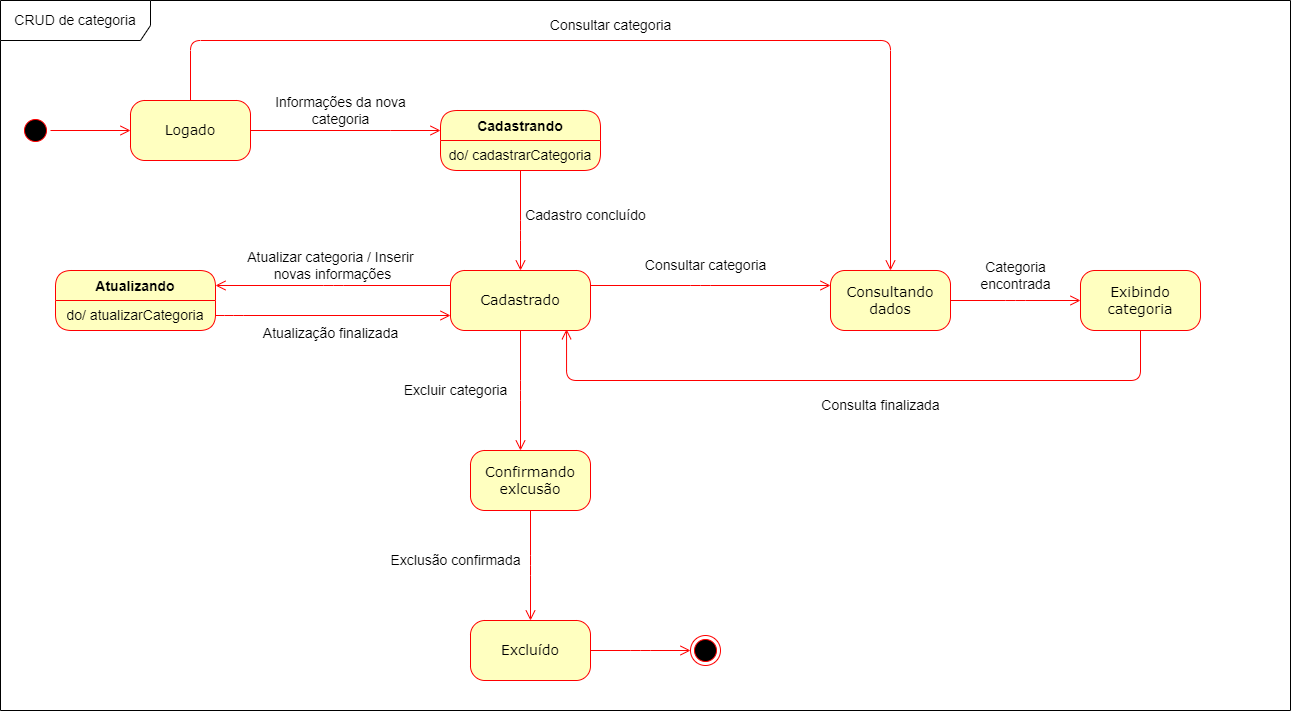

The diagram above was exported from draw.io. Its source (the exported page's mxGraphModel, read from the mxfile embedded in the PNG):
<mxGraphModel dx="1050" dy="566" grid="1" gridSize="10" guides="1" tooltips="1" connect="1" arrows="1" fold="1" page="1" pageScale="1" pageWidth="1100" pageHeight="850" background="none" math="0" shadow="0">
  <root>
    <mxCell id="0" />
    <mxCell id="1" parent="0" />
    <mxCell id="B9AH9iB6-ZFt3N0eRFRj-1" value="" style="ellipse;html=1;shape=startState;fillColor=#000000;strokeColor=#ff0000;rounded=1;shadow=0;comic=0;labelBackgroundColor=none;fontFamily=Verdana;fontSize=14;fontColor=#000000;align=center;direction=south;" parent="1" vertex="1">
      <mxGeometry x="130" y="135" width="30" height="30" as="geometry" />
    </mxCell>
    <mxCell id="B9AH9iB6-ZFt3N0eRFRj-2" value="Logado" style="rounded=1;whiteSpace=wrap;html=1;arcSize=24;fillColor=#ffffc0;strokeColor=#ff0000;shadow=0;comic=0;labelBackgroundColor=none;fontFamily=Verdana;fontSize=14;fontColor=#000000;align=center;" parent="1" vertex="1">
      <mxGeometry x="240" y="120" width="120" height="60" as="geometry" />
    </mxCell>
    <mxCell id="B9AH9iB6-ZFt3N0eRFRj-3" value="Cadastrado" style="rounded=1;whiteSpace=wrap;html=1;arcSize=24;fillColor=#ffffc0;strokeColor=#ff0000;shadow=0;comic=0;labelBackgroundColor=none;fontFamily=Verdana;fontSize=14;fontColor=#000000;align=center;" parent="1" vertex="1">
      <mxGeometry x="560" y="290" width="140" height="60" as="geometry" />
    </mxCell>
    <mxCell id="B9AH9iB6-ZFt3N0eRFRj-14" style="edgeStyle=orthogonalEdgeStyle;html=1;labelBackgroundColor=none;endArrow=open;endSize=8;strokeColor=#ff0000;fontFamily=Verdana;fontSize=14;align=left;" parent="1" source="B9AH9iB6-ZFt3N0eRFRj-1" target="B9AH9iB6-ZFt3N0eRFRj-2" edge="1">
      <mxGeometry relative="1" as="geometry" />
    </mxCell>
    <mxCell id="B9AH9iB6-ZFt3N0eRFRj-15" style="edgeStyle=elbowEdgeStyle;html=1;labelBackgroundColor=none;endArrow=open;endSize=8;strokeColor=#ff0000;fontFamily=Verdana;fontSize=14;align=left;entryX=0;entryY=0.75;entryDx=0;entryDy=0;exitX=1;exitY=0.5;exitDx=0;exitDy=0;" parent="1" source="B9AH9iB6-ZFt3N0eRFRj-49" target="B9AH9iB6-ZFt3N0eRFRj-3" edge="1">
      <mxGeometry relative="1" as="geometry">
        <mxPoint x="340" y="505" as="sourcePoint" />
        <mxPoint x="330" y="370" as="targetPoint" />
        <Array as="points">
          <mxPoint x="343" y="350" />
        </Array>
      </mxGeometry>
    </mxCell>
    <mxCell id="B9AH9iB6-ZFt3N0eRFRj-16" value="Cadastrando" style="swimlane;fontStyle=1;align=center;verticalAlign=middle;childLayout=stackLayout;horizontal=1;startSize=30;horizontalStack=0;resizeParent=0;resizeLast=1;container=0;fontColor=#000000;collapsible=0;rounded=1;arcSize=19;strokeColor=#ff0000;fillColor=#ffffc0;swimlaneFillColor=#ffffc0;dropTarget=0;fontSize=14;" parent="1" vertex="1">
      <mxGeometry x="550" y="130" width="160" height="60" as="geometry" />
    </mxCell>
    <mxCell id="B9AH9iB6-ZFt3N0eRFRj-17" value="do/ cadastrarCategoria" style="text;html=1;strokeColor=none;fillColor=none;align=center;verticalAlign=middle;spacingLeft=4;spacingRight=4;whiteSpace=wrap;overflow=hidden;rotatable=0;fontColor=#000000;fontSize=14;" parent="B9AH9iB6-ZFt3N0eRFRj-16" vertex="1">
      <mxGeometry y="30" width="160" height="30" as="geometry" />
    </mxCell>
    <mxCell id="B9AH9iB6-ZFt3N0eRFRj-18" style="edgeStyle=orthogonalEdgeStyle;html=1;entryX=0.5;entryY=0;labelBackgroundColor=none;endArrow=open;endSize=8;strokeColor=#ff0000;fontFamily=Verdana;fontSize=14;align=left;entryDx=0;entryDy=0;exitX=0.5;exitY=1;exitDx=0;exitDy=0;" parent="1" source="B9AH9iB6-ZFt3N0eRFRj-17" target="B9AH9iB6-ZFt3N0eRFRj-3" edge="1">
      <mxGeometry relative="1" as="geometry">
        <mxPoint x="730" y="210" as="sourcePoint" />
        <mxPoint x="840" y="240" as="targetPoint" />
        <Array as="points">
          <mxPoint x="630" y="250" />
          <mxPoint x="630" y="250" />
        </Array>
      </mxGeometry>
    </mxCell>
    <mxCell id="B9AH9iB6-ZFt3N0eRFRj-19" value="" style="edgeStyle=orthogonalEdgeStyle;html=1;verticalAlign=bottom;endArrow=open;endSize=8;strokeColor=#ff0000;rounded=0;exitX=1;exitY=0.5;exitDx=0;exitDy=0;fontSize=14;" parent="1" source="B9AH9iB6-ZFt3N0eRFRj-2" edge="1">
      <mxGeometry relative="1" as="geometry">
        <mxPoint x="550" y="150" as="targetPoint" />
        <mxPoint x="540" y="300" as="sourcePoint" />
        <Array as="points">
          <mxPoint x="500" y="150" />
          <mxPoint x="500" y="150" />
        </Array>
      </mxGeometry>
    </mxCell>
    <mxCell id="B9AH9iB6-ZFt3N0eRFRj-20" value="Informações da nova&lt;br style=&quot;font-size: 14px;&quot;&gt;categoria" style="text;html=1;align=center;verticalAlign=middle;resizable=0;points=[];autosize=1;strokeColor=none;fillColor=none;fontSize=14;" parent="1" vertex="1">
      <mxGeometry x="375" y="105" width="150" height="50" as="geometry" />
    </mxCell>
    <mxCell id="B9AH9iB6-ZFt3N0eRFRj-21" value="Cadastro concluído" style="text;html=1;align=center;verticalAlign=middle;resizable=0;points=[];autosize=1;strokeColor=none;fillColor=none;fontSize=14;" parent="1" vertex="1">
      <mxGeometry x="625" y="220" width="140" height="30" as="geometry" />
    </mxCell>
    <mxCell id="B9AH9iB6-ZFt3N0eRFRj-32" value="Confirmando exlcusão" style="rounded=1;whiteSpace=wrap;html=1;arcSize=24;fillColor=#ffffc0;strokeColor=#ff0000;shadow=0;comic=0;labelBackgroundColor=none;fontFamily=Verdana;fontSize=14;fontColor=#000000;align=center;" parent="1" vertex="1">
      <mxGeometry x="580" y="470" width="120" height="60" as="geometry" />
    </mxCell>
    <mxCell id="B9AH9iB6-ZFt3N0eRFRj-33" style="edgeStyle=elbowEdgeStyle;html=1;labelBackgroundColor=none;endArrow=open;endSize=8;strokeColor=#ff0000;fontFamily=Verdana;fontSize=14;align=left;exitX=0.5;exitY=1;exitDx=0;exitDy=0;entryX=0.5;entryY=0;entryDx=0;entryDy=0;" parent="1" source="B9AH9iB6-ZFt3N0eRFRj-32" target="B9AH9iB6-ZFt3N0eRFRj-36" edge="1">
      <mxGeometry relative="1" as="geometry" />
    </mxCell>
    <mxCell id="B9AH9iB6-ZFt3N0eRFRj-34" style="edgeStyle=elbowEdgeStyle;html=1;labelBackgroundColor=none;endArrow=open;endSize=8;strokeColor=#ff0000;fontFamily=Verdana;fontSize=14;align=left;exitX=0.5;exitY=1;exitDx=0;exitDy=0;" parent="1" source="B9AH9iB6-ZFt3N0eRFRj-3" target="B9AH9iB6-ZFt3N0eRFRj-32" edge="1">
      <mxGeometry relative="1" as="geometry">
        <mxPoint x="610" y="370" as="sourcePoint" />
        <mxPoint x="660" y="420" as="targetPoint" />
      </mxGeometry>
    </mxCell>
    <mxCell id="B9AH9iB6-ZFt3N0eRFRj-35" value="Excluir categoria" style="text;html=1;align=center;verticalAlign=middle;resizable=0;points=[];autosize=1;strokeColor=none;fillColor=none;fontSize=14;" parent="1" vertex="1">
      <mxGeometry x="500" y="395" width="130" height="30" as="geometry" />
    </mxCell>
    <mxCell id="B9AH9iB6-ZFt3N0eRFRj-36" value="Excluído" style="rounded=1;whiteSpace=wrap;html=1;arcSize=24;fillColor=#ffffc0;strokeColor=#ff0000;shadow=0;comic=0;labelBackgroundColor=none;fontFamily=Verdana;fontSize=14;fontColor=#000000;align=center;" parent="1" vertex="1">
      <mxGeometry x="580" y="640" width="120" height="60" as="geometry" />
    </mxCell>
    <mxCell id="B9AH9iB6-ZFt3N0eRFRj-37" style="edgeStyle=elbowEdgeStyle;html=1;labelBackgroundColor=none;endArrow=open;endSize=8;strokeColor=#ff0000;fontFamily=Verdana;fontSize=14;align=left;exitX=1;exitY=0.5;exitDx=0;exitDy=0;" parent="1" source="B9AH9iB6-ZFt3N0eRFRj-36" target="B9AH9iB6-ZFt3N0eRFRj-38" edge="1">
      <mxGeometry relative="1" as="geometry">
        <mxPoint x="920" y="775" as="sourcePoint" />
        <Array as="points" />
      </mxGeometry>
    </mxCell>
    <mxCell id="B9AH9iB6-ZFt3N0eRFRj-38" value="" style="ellipse;html=1;shape=endState;fillColor=#000000;strokeColor=#ff0000;rounded=1;shadow=0;comic=0;labelBackgroundColor=none;fontFamily=Verdana;fontSize=14;fontColor=#000000;align=center;" parent="1" vertex="1">
      <mxGeometry x="800" y="655" width="30" height="30" as="geometry" />
    </mxCell>
    <mxCell id="B9AH9iB6-ZFt3N0eRFRj-39" value="Exclusão confirmada" style="text;html=1;align=center;verticalAlign=middle;resizable=0;points=[];autosize=1;strokeColor=none;fillColor=none;fontSize=14;" parent="1" vertex="1">
      <mxGeometry x="490" y="565" width="150" height="30" as="geometry" />
    </mxCell>
    <mxCell id="B9AH9iB6-ZFt3N0eRFRj-42" value="Atualização finalizada" style="text;html=1;align=center;verticalAlign=middle;resizable=0;points=[];autosize=1;strokeColor=none;fillColor=none;fontSize=14;" parent="1" vertex="1">
      <mxGeometry x="360" y="338" width="160" height="30" as="geometry" />
    </mxCell>
    <mxCell id="B9AH9iB6-ZFt3N0eRFRj-43" style="edgeStyle=elbowEdgeStyle;html=1;labelBackgroundColor=none;endArrow=open;endSize=8;strokeColor=#ff0000;fontFamily=Verdana;fontSize=14;align=left;exitX=1;exitY=0.25;exitDx=0;exitDy=0;" parent="1" source="B9AH9iB6-ZFt3N0eRFRj-3" edge="1">
      <mxGeometry relative="1" as="geometry">
        <mxPoint x="1130" y="180" as="sourcePoint" />
        <mxPoint x="940" y="305" as="targetPoint" />
        <Array as="points">
          <mxPoint x="810" y="225" />
        </Array>
      </mxGeometry>
    </mxCell>
    <mxCell id="B9AH9iB6-ZFt3N0eRFRj-44" value="Consultar categoria" style="text;html=1;align=center;verticalAlign=middle;resizable=0;points=[];autosize=1;strokeColor=none;fillColor=none;fontSize=14;" parent="1" vertex="1">
      <mxGeometry x="745" y="270" width="140" height="30" as="geometry" />
    </mxCell>
    <mxCell id="B9AH9iB6-ZFt3N0eRFRj-45" style="edgeStyle=elbowEdgeStyle;html=1;labelBackgroundColor=none;endArrow=open;endSize=8;strokeColor=#ff0000;fontFamily=Verdana;fontSize=14;align=left;exitX=0.5;exitY=1;exitDx=0;exitDy=0;elbow=horizontal;entryX=0.829;entryY=0.979;entryDx=0;entryDy=0;entryPerimeter=0;" parent="1" source="B9AH9iB6-ZFt3N0eRFRj-28" target="B9AH9iB6-ZFt3N0eRFRj-3" edge="1">
      <mxGeometry relative="1" as="geometry">
        <mxPoint x="1320" y="470" as="sourcePoint" />
        <mxPoint x="710" y="390" as="targetPoint" />
        <Array as="points">
          <mxPoint x="960" y="400" />
          <mxPoint x="1280" y="598" />
        </Array>
      </mxGeometry>
    </mxCell>
    <mxCell id="B9AH9iB6-ZFt3N0eRFRj-46" value="Consulta finalizada" style="text;html=1;align=center;verticalAlign=middle;resizable=0;points=[];autosize=1;strokeColor=none;fillColor=none;fontSize=14;" parent="1" vertex="1">
      <mxGeometry x="920" y="410" width="140" height="30" as="geometry" />
    </mxCell>
    <mxCell id="B9AH9iB6-ZFt3N0eRFRj-47" style="edgeStyle=elbowEdgeStyle;html=1;labelBackgroundColor=none;endArrow=open;endSize=8;strokeColor=#ff0000;fontFamily=Verdana;fontSize=14;align=left;exitX=0;exitY=0.25;exitDx=0;exitDy=0;entryX=1;entryY=0.25;entryDx=0;entryDy=0;" parent="1" source="B9AH9iB6-ZFt3N0eRFRj-3" target="B9AH9iB6-ZFt3N0eRFRj-48" edge="1">
      <mxGeometry relative="1" as="geometry">
        <mxPoint x="270" y="305" as="sourcePoint" />
        <mxPoint x="460" y="305" as="targetPoint" />
        <Array as="points" />
      </mxGeometry>
    </mxCell>
    <mxCell id="B9AH9iB6-ZFt3N0eRFRj-48" value="Atualizando" style="swimlane;fontStyle=1;align=center;verticalAlign=middle;childLayout=stackLayout;horizontal=1;startSize=30;horizontalStack=0;resizeParent=0;resizeLast=1;container=0;fontColor=#000000;collapsible=0;rounded=1;arcSize=18;strokeColor=#ff0000;fillColor=#ffffc0;swimlaneFillColor=#ffffc0;dropTarget=0;fontSize=14;" parent="1" vertex="1">
      <mxGeometry x="165" y="290" width="160" height="60" as="geometry" />
    </mxCell>
    <mxCell id="B9AH9iB6-ZFt3N0eRFRj-49" value="do/ atualizarCategoria" style="text;html=1;strokeColor=none;fillColor=none;align=center;verticalAlign=middle;spacingLeft=4;spacingRight=4;whiteSpace=wrap;overflow=hidden;rotatable=0;fontColor=#000000;fontSize=14;" parent="B9AH9iB6-ZFt3N0eRFRj-48" vertex="1">
      <mxGeometry y="30" width="160" height="30" as="geometry" />
    </mxCell>
    <mxCell id="B9AH9iB6-ZFt3N0eRFRj-52" value="Atualizar categoria / Inserir&lt;br&gt;&amp;nbsp;novas informações" style="text;html=1;align=center;verticalAlign=middle;resizable=0;points=[];autosize=1;strokeColor=none;fillColor=none;fontSize=14;" parent="1" vertex="1">
      <mxGeometry x="345" y="260" width="190" height="50" as="geometry" />
    </mxCell>
    <mxCell id="B9AH9iB6-ZFt3N0eRFRj-54" style="edgeStyle=orthogonalEdgeStyle;html=1;entryX=0.5;entryY=0;labelBackgroundColor=none;endArrow=open;endSize=8;strokeColor=#ff0000;fontFamily=Verdana;fontSize=14;align=left;entryDx=0;entryDy=0;exitX=0.5;exitY=0;exitDx=0;exitDy=0;" parent="1" source="B9AH9iB6-ZFt3N0eRFRj-2" target="B9AH9iB6-ZFt3N0eRFRj-24" edge="1">
      <mxGeometry relative="1" as="geometry">
        <mxPoint x="760" y="60" as="sourcePoint" />
        <mxPoint x="1135" y="230" as="targetPoint" />
        <Array as="points">
          <mxPoint x="300" y="60" />
          <mxPoint x="1000" y="60" />
        </Array>
      </mxGeometry>
    </mxCell>
    <mxCell id="B9AH9iB6-ZFt3N0eRFRj-55" value="Consultar categoria" style="text;html=1;align=center;verticalAlign=middle;resizable=0;points=[];autosize=1;strokeColor=none;fillColor=none;fontSize=14;" parent="1" vertex="1">
      <mxGeometry x="650" y="30" width="140" height="30" as="geometry" />
    </mxCell>
    <mxCell id="B9AH9iB6-ZFt3N0eRFRj-56" value="&lt;font style=&quot;font-size: 14px;&quot;&gt;CRUD de categoria&lt;/font&gt;" style="shape=umlFrame;whiteSpace=wrap;html=1;pointerEvents=0;width=150;height=40;" parent="1" vertex="1">
      <mxGeometry x="110" y="20" width="1290" height="710" as="geometry" />
    </mxCell>
    <mxCell id="B9AH9iB6-ZFt3N0eRFRj-24" value="Consultando dados" style="rounded=1;whiteSpace=wrap;html=1;arcSize=24;fillColor=#ffffc0;strokeColor=#ff0000;shadow=0;comic=0;labelBackgroundColor=none;fontFamily=Verdana;fontSize=14;fontColor=#000000;align=center;" parent="1" vertex="1">
      <mxGeometry x="940" y="290" width="120" height="60" as="geometry" />
    </mxCell>
    <mxCell id="B9AH9iB6-ZFt3N0eRFRj-23" style="edgeStyle=elbowEdgeStyle;html=1;labelBackgroundColor=none;endArrow=open;endSize=8;strokeColor=#ff0000;fontFamily=Verdana;fontSize=14;align=left;" parent="1" source="B9AH9iB6-ZFt3N0eRFRj-24" target="B9AH9iB6-ZFt3N0eRFRj-28" edge="1">
      <mxGeometry relative="1" as="geometry" />
    </mxCell>
    <mxCell id="B9AH9iB6-ZFt3N0eRFRj-28" value="Exibindo &lt;br style=&quot;font-size: 14px;&quot;&gt;categoria" style="rounded=1;whiteSpace=wrap;html=1;arcSize=24;fillColor=#ffffc0;strokeColor=#ff0000;shadow=0;comic=0;labelBackgroundColor=none;fontFamily=Verdana;fontSize=14;fontColor=#000000;align=center;" parent="1" vertex="1">
      <mxGeometry x="1190" y="290" width="120" height="60" as="geometry" />
    </mxCell>
    <mxCell id="B9AH9iB6-ZFt3N0eRFRj-31" value="Categoria&lt;br style=&quot;font-size: 14px;&quot;&gt;encontrada" style="text;html=1;align=center;verticalAlign=middle;resizable=0;points=[];autosize=1;strokeColor=none;fillColor=none;fontSize=14;" parent="1" vertex="1">
      <mxGeometry x="1080" y="270" width="90" height="50" as="geometry" />
    </mxCell>
  </root>
</mxGraphModel>